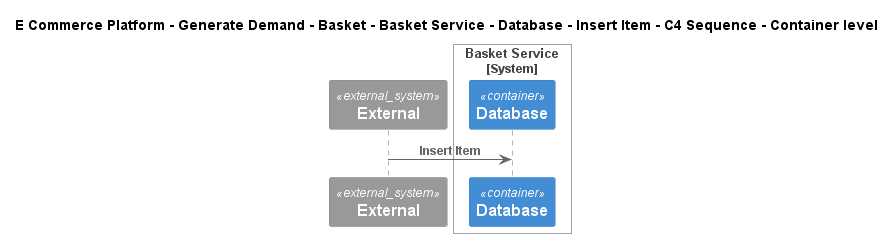

The diagram above was rendered by PlantUML. Its source (embedded in the PNG):
@startuml
!include ..\..\..\..\..\..\..\..\..\.c4s\C4_Sequence.puml
SHOW_FOOT_BOXES()

title E Commerce Platform - Generate Demand - Basket - Basket Service - Database - Insert Item - C4 Sequence - Container level

System_Ext(C4InterFlow.SoftwareSystems.ExternalSystem, "External", "")

System_Boundary(ECommercePlatform.GenerateDemand.Basket.SoftwareSystems.BasketService, "Basket Service")
    ContainerDb(ECommercePlatform.GenerateDemand.Basket.SoftwareSystems.BasketService.Containers.Database, "Database", "", "")
Boundary_End()

Rel(C4InterFlow.SoftwareSystems.ExternalSystem, ECommercePlatform.GenerateDemand.Basket.SoftwareSystems.BasketService.Containers.Database, "Insert Item")


@enduml